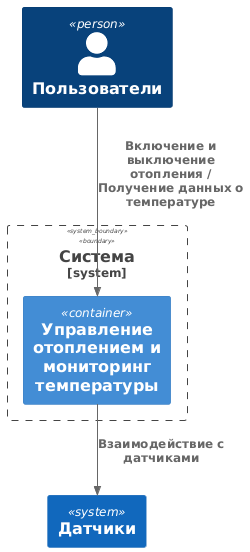

The diagram above was rendered by PlantUML. Its source (embedded in the PNG):
@startuml C4_Elements
!include <C4/C4_Container>

System_Boundary(system1, "Система") {
    Container(system2, "Управление отоплением и мониторинг температуры")
}
Person(personAlias, "Пользователи")
Rel(personAlias, system2, "Включение и выключение отопления / Получение данных о температуре")

System(sensors, "Датчики")

Rel(system2, sensors, "Взаимодействие с датчиками")

@enduml